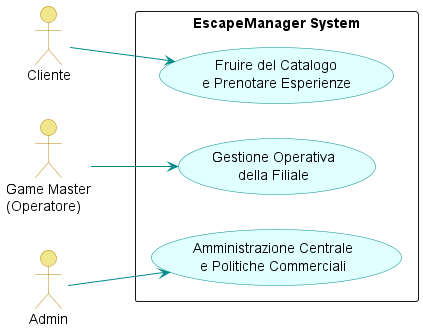

The diagram above was rendered by PlantUML. Its source (embedded in the PNG):
@startuml usecase_diagram_ridotto.puml
left to right direction
skinparam packageStyle rectangle
skinparam usecase {
    BackgroundColor LightCyan
    BorderColor DarkCyan
    ArrowColor DarkCyan
}
skinparam actor {
    BackgroundColor Khaki
    BorderColor DarkGoldenRod
}

actor "Cliente" as C
actor "Game Master\n(Operatore)" as GM
actor "Admin" as A

rectangle "EscapeManager System" {
    
    usecase "Fruire del Catalogo\ne Prenotare Esperienze" as UC_Macro1
    usecase "Gestione Operativa\ndella Filiale" as UC_Macro2
    usecase "Amministrazione Centrale\ne Politiche Commerciali" as UC_Macro3

}

C --> UC_Macro1
GM --> UC_Macro2
A --> UC_Macro3

@enduml